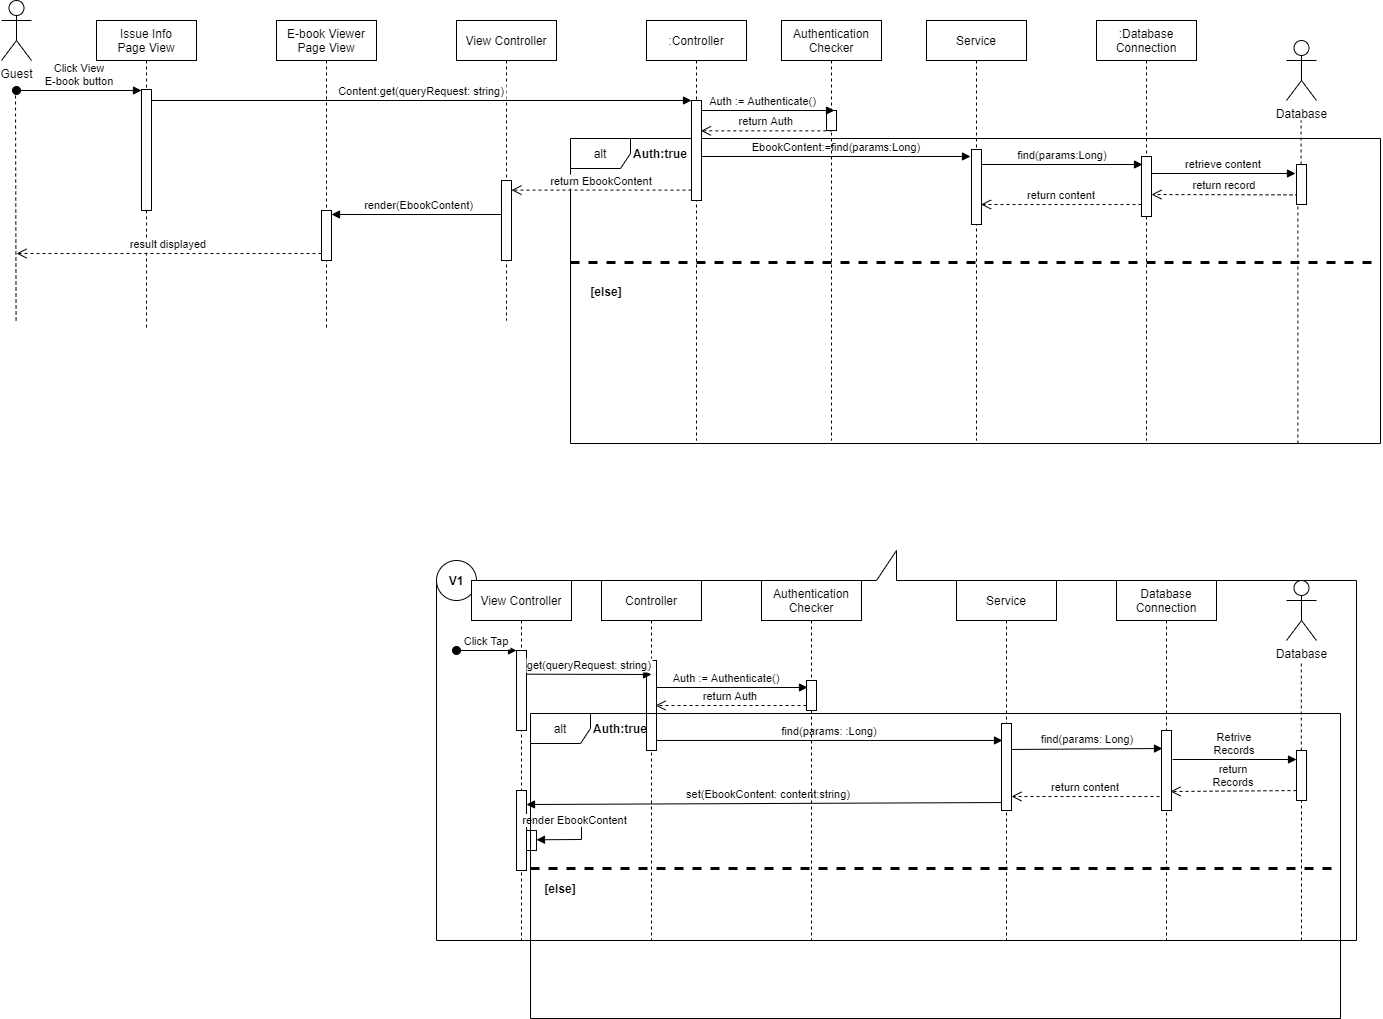

The diagram above was exported from draw.io. Its source (the exported page's mxGraphModel, read from the mxfile embedded in the PNG):
<mxGraphModel dx="1550" dy="783" grid="1" gridSize="10" guides="1" tooltips="1" connect="1" arrows="1" fold="1" page="1" pageScale="1" pageWidth="850" pageHeight="1100" math="0" shadow="0">
  <root>
    <mxCell id="0" />
    <mxCell id="1" parent="0" />
    <mxCell id="9bp0-L5Z77JWMn4fwnEU-1" value="alt" style="shape=umlFrame;whiteSpace=wrap;html=1;" vertex="1" parent="1">
      <mxGeometry x="234" y="198" width="810" height="305" as="geometry" />
    </mxCell>
    <mxCell id="pdsTgOcyTpb8ftyWchA--1" value="View Controller" style="shape=umlLifeline;perimeter=lifelinePerimeter;container=1;collapsible=0;recursiveResize=0;rounded=0;shadow=0;strokeWidth=1;" parent="1" vertex="1">
      <mxGeometry x="120" y="80" width="100" height="300" as="geometry" />
    </mxCell>
    <mxCell id="pdsTgOcyTpb8ftyWchA--3" value="Click View&#10;E-book button" style="verticalAlign=bottom;startArrow=oval;endArrow=block;startSize=8;shadow=0;strokeWidth=1;" parent="pdsTgOcyTpb8ftyWchA--1" target="wKewPHEJFiD_fcM_LAi2-2" edge="1">
      <mxGeometry relative="1" as="geometry">
        <mxPoint x="-440" y="70" as="sourcePoint" />
        <mxPoint x="-320" y="70" as="targetPoint" />
      </mxGeometry>
    </mxCell>
    <mxCell id="pdsTgOcyTpb8ftyWchA--4" value="" style="points=[];perimeter=orthogonalPerimeter;rounded=0;shadow=0;strokeWidth=1;" parent="pdsTgOcyTpb8ftyWchA--1" vertex="1">
      <mxGeometry x="45" y="160" width="10" height="80" as="geometry" />
    </mxCell>
    <mxCell id="pdsTgOcyTpb8ftyWchA--8" value=":Controller" style="shape=umlLifeline;perimeter=lifelinePerimeter;container=1;collapsible=0;recursiveResize=0;rounded=0;shadow=0;strokeWidth=1;" parent="1" vertex="1">
      <mxGeometry x="310" y="80" width="100" height="420" as="geometry" />
    </mxCell>
    <mxCell id="pdsTgOcyTpb8ftyWchA--9" value="" style="points=[];perimeter=orthogonalPerimeter;rounded=0;shadow=0;strokeWidth=1;" parent="pdsTgOcyTpb8ftyWchA--8" vertex="1">
      <mxGeometry x="45" y="80" width="10" height="100" as="geometry" />
    </mxCell>
    <mxCell id="pdsTgOcyTpb8ftyWchA--10" value="return EbookContent" style="verticalAlign=bottom;endArrow=open;dashed=1;endSize=8;shadow=0;strokeWidth=1;exitX=0;exitY=0.896;exitDx=0;exitDy=0;exitPerimeter=0;" parent="1" source="pdsTgOcyTpb8ftyWchA--9" target="pdsTgOcyTpb8ftyWchA--4" edge="1">
      <mxGeometry relative="1" as="geometry">
        <mxPoint x="180" y="250" as="targetPoint" />
        <mxPoint x="460" y="250" as="sourcePoint" />
      </mxGeometry>
    </mxCell>
    <mxCell id="pdsTgOcyTpb8ftyWchA--11" value="Content:get(queryRequest: string)" style="verticalAlign=bottom;endArrow=block;entryX=0;entryY=0;shadow=0;strokeWidth=1;" parent="1" source="wKewPHEJFiD_fcM_LAi2-2" target="pdsTgOcyTpb8ftyWchA--9" edge="1">
      <mxGeometry relative="1" as="geometry">
        <mxPoint x="275" y="160" as="sourcePoint" />
      </mxGeometry>
    </mxCell>
    <mxCell id="pdsTgOcyTpb8ftyWchA--12" value="Guest" style="shape=umlActor;verticalLabelPosition=bottom;verticalAlign=top;html=1;outlineConnect=0;" parent="1" vertex="1">
      <mxGeometry x="-335" y="60" width="30" height="60" as="geometry" />
    </mxCell>
    <mxCell id="pdsTgOcyTpb8ftyWchA--13" value=":Database&#10;Connection" style="shape=umlLifeline;perimeter=lifelinePerimeter;container=1;collapsible=0;recursiveResize=0;rounded=0;shadow=0;strokeWidth=1;" parent="1" vertex="1">
      <mxGeometry x="760" y="80" width="100" height="420" as="geometry" />
    </mxCell>
    <mxCell id="pdsTgOcyTpb8ftyWchA--14" value="" style="points=[];perimeter=orthogonalPerimeter;rounded=0;shadow=0;strokeWidth=1;" parent="pdsTgOcyTpb8ftyWchA--13" vertex="1">
      <mxGeometry x="45" y="136" width="10" height="60" as="geometry" />
    </mxCell>
    <mxCell id="pdsTgOcyTpb8ftyWchA--15" value="Database" style="shape=umlActor;verticalLabelPosition=bottom;verticalAlign=top;html=1;outlineConnect=0;" parent="1" vertex="1">
      <mxGeometry x="950" y="100" width="30" height="60" as="geometry" />
    </mxCell>
    <mxCell id="pdsTgOcyTpb8ftyWchA--16" value="EbookContent:=find(params:Long)" style="verticalAlign=bottom;endArrow=block;shadow=0;strokeWidth=1;entryX=-0.1;entryY=0.093;entryDx=0;entryDy=0;entryPerimeter=0;" parent="1" target="HuapAEvaDvoRg8MmGfr3-4" edge="1">
      <mxGeometry relative="1" as="geometry">
        <mxPoint x="365" y="216" as="sourcePoint" />
        <mxPoint x="634" y="215" as="targetPoint" />
      </mxGeometry>
    </mxCell>
    <mxCell id="pdsTgOcyTpb8ftyWchA--17" value="" style="endArrow=none;dashed=1;html=1;startArrow=none;" parent="1" source="HuapAEvaDvoRg8MmGfr3-1" edge="1">
      <mxGeometry width="50" height="50" relative="1" as="geometry">
        <mxPoint x="964.5799999999999" y="380" as="sourcePoint" />
        <mxPoint x="964.5799999999999" y="180" as="targetPoint" />
      </mxGeometry>
    </mxCell>
    <mxCell id="pdsTgOcyTpb8ftyWchA--18" value="" style="endArrow=none;dashed=1;html=1;" parent="1" edge="1">
      <mxGeometry width="50" height="50" relative="1" as="geometry">
        <mxPoint x="-320.4200000000003" y="380" as="sourcePoint" />
        <mxPoint x="-321" y="150" as="targetPoint" />
      </mxGeometry>
    </mxCell>
    <mxCell id="pdsTgOcyTpb8ftyWchA--19" value="retrieve content" style="verticalAlign=bottom;endArrow=block;shadow=0;strokeWidth=1;entryX=-0.2;entryY=0.225;entryDx=0;entryDy=0;entryPerimeter=0;" parent="1" edge="1">
      <mxGeometry relative="1" as="geometry">
        <mxPoint x="815" y="233" as="sourcePoint" />
        <mxPoint x="959" y="233" as="targetPoint" />
      </mxGeometry>
    </mxCell>
    <mxCell id="pdsTgOcyTpb8ftyWchA--20" value="return record" style="verticalAlign=bottom;endArrow=open;dashed=1;endSize=8;shadow=0;strokeWidth=1;entryX=1;entryY=0.667;entryDx=0;entryDy=0;entryPerimeter=0;exitX=0.2;exitY=0.76;exitDx=0;exitDy=0;exitPerimeter=0;" parent="1" source="HuapAEvaDvoRg8MmGfr3-1" edge="1">
      <mxGeometry relative="1" as="geometry">
        <mxPoint x="815" y="254.01999999999998" as="targetPoint" />
        <mxPoint x="965" y="264" as="sourcePoint" />
      </mxGeometry>
    </mxCell>
    <mxCell id="snwnYTdJGUyey9fKNiiB-1" value="" style="shape=callout;whiteSpace=wrap;html=1;perimeter=calloutPerimeter;rotation=-180;" parent="1" vertex="1">
      <mxGeometry x="100" y="610" width="920" height="390" as="geometry" />
    </mxCell>
    <mxCell id="snwnYTdJGUyey9fKNiiB-2" value="Database" style="shape=umlActor;verticalLabelPosition=bottom;verticalAlign=top;html=1;outlineConnect=0;" parent="1" vertex="1">
      <mxGeometry x="950" y="640" width="30" height="60" as="geometry" />
    </mxCell>
    <mxCell id="snwnYTdJGUyey9fKNiiB-3" value="" style="endArrow=none;dashed=1;html=1;startArrow=none;" parent="1" source="snwnYTdJGUyey9fKNiiB-5" edge="1">
      <mxGeometry width="50" height="50" relative="1" as="geometry">
        <mxPoint x="965" y="1000" as="sourcePoint" />
        <mxPoint x="964.8000000000002" y="720" as="targetPoint" />
      </mxGeometry>
    </mxCell>
    <mxCell id="snwnYTdJGUyey9fKNiiB-4" value="find(params: :Long)" style="verticalAlign=bottom;endArrow=block;shadow=0;strokeWidth=1;entryX=0.1;entryY=0.195;entryDx=0;entryDy=0;entryPerimeter=0;" parent="1" source="snwnYTdJGUyey9fKNiiB-13" target="HuapAEvaDvoRg8MmGfr3-8" edge="1">
      <mxGeometry relative="1" as="geometry">
        <mxPoint x="516" y="800.0250000000001" as="sourcePoint" />
        <mxPoint x="665" y="800.0250000000001" as="targetPoint" />
        <Array as="points" />
      </mxGeometry>
    </mxCell>
    <mxCell id="snwnYTdJGUyey9fKNiiB-5" value="" style="points=[];perimeter=orthogonalPerimeter;rounded=0;shadow=0;strokeWidth=1;" parent="1" vertex="1">
      <mxGeometry x="960" y="810" width="10" height="50" as="geometry" />
    </mxCell>
    <mxCell id="snwnYTdJGUyey9fKNiiB-6" value="" style="endArrow=none;dashed=1;html=1;startArrow=none;" parent="1" target="snwnYTdJGUyey9fKNiiB-5" edge="1">
      <mxGeometry width="50" height="50" relative="1" as="geometry">
        <mxPoint x="965" y="1000" as="sourcePoint" />
        <mxPoint x="964.8000000000002" y="720" as="targetPoint" />
      </mxGeometry>
    </mxCell>
    <mxCell id="snwnYTdJGUyey9fKNiiB-7" value="Retrive&#10;Records" style="verticalAlign=bottom;endArrow=block;shadow=0;strokeWidth=1;" parent="1" edge="1">
      <mxGeometry relative="1" as="geometry">
        <mxPoint x="836" y="819" as="sourcePoint" />
        <mxPoint x="960" y="819" as="targetPoint" />
        <Array as="points" />
      </mxGeometry>
    </mxCell>
    <mxCell id="snwnYTdJGUyey9fKNiiB-8" value="return&#10;Records" style="verticalAlign=bottom;endArrow=open;dashed=1;endSize=8;exitX=-0.026;exitY=1.002;shadow=0;strokeWidth=1;exitDx=0;exitDy=0;exitPerimeter=0;" parent="1" edge="1">
      <mxGeometry relative="1" as="geometry">
        <mxPoint x="833.9999999999998" y="851" as="targetPoint" />
        <mxPoint x="960" y="850.06" as="sourcePoint" />
      </mxGeometry>
    </mxCell>
    <mxCell id="snwnYTdJGUyey9fKNiiB-9" value="set(EbookContent: content:string)" style="verticalAlign=bottom;endArrow=block;shadow=0;strokeWidth=1;entryX=1;entryY=0.175;entryDx=0;entryDy=0;entryPerimeter=0;" parent="1" target="snwnYTdJGUyey9fKNiiB-19" edge="1">
      <mxGeometry relative="1" as="geometry">
        <mxPoint x="673.9999999999998" y="862" as="sourcePoint" />
        <mxPoint x="385" y="863.04" as="targetPoint" />
        <Array as="points" />
      </mxGeometry>
    </mxCell>
    <mxCell id="snwnYTdJGUyey9fKNiiB-10" value="" style="ellipse;whiteSpace=wrap;html=1;aspect=fixed;" parent="1" vertex="1">
      <mxGeometry x="100" y="620" width="40" height="40" as="geometry" />
    </mxCell>
    <mxCell id="snwnYTdJGUyey9fKNiiB-11" value="&lt;b&gt;V1&lt;/b&gt;" style="text;html=1;strokeColor=none;fillColor=none;align=center;verticalAlign=middle;whiteSpace=wrap;rounded=0;" parent="1" vertex="1">
      <mxGeometry x="100" y="630" width="40" height="20" as="geometry" />
    </mxCell>
    <mxCell id="snwnYTdJGUyey9fKNiiB-12" value="Controller" style="shape=umlLifeline;perimeter=lifelinePerimeter;container=1;collapsible=0;recursiveResize=0;rounded=0;shadow=0;strokeWidth=1;" parent="1" vertex="1">
      <mxGeometry x="265" y="640" width="100" height="360" as="geometry" />
    </mxCell>
    <mxCell id="snwnYTdJGUyey9fKNiiB-13" value="" style="points=[];perimeter=orthogonalPerimeter;rounded=0;shadow=0;strokeWidth=1;" parent="snwnYTdJGUyey9fKNiiB-12" vertex="1">
      <mxGeometry x="45" y="80" width="10" height="90" as="geometry" />
    </mxCell>
    <mxCell id="snwnYTdJGUyey9fKNiiB-14" value="Database&#10;Connection" style="shape=umlLifeline;perimeter=lifelinePerimeter;container=1;collapsible=0;recursiveResize=0;rounded=0;shadow=0;strokeWidth=1;" parent="1" vertex="1">
      <mxGeometry x="780" y="640" width="100" height="360" as="geometry" />
    </mxCell>
    <mxCell id="snwnYTdJGUyey9fKNiiB-15" value="" style="points=[];perimeter=orthogonalPerimeter;rounded=0;shadow=0;strokeWidth=1;" parent="snwnYTdJGUyey9fKNiiB-14" vertex="1">
      <mxGeometry x="45" y="150" width="10" height="80" as="geometry" />
    </mxCell>
    <mxCell id="snwnYTdJGUyey9fKNiiB-16" value="View Controller" style="shape=umlLifeline;perimeter=lifelinePerimeter;container=1;collapsible=0;recursiveResize=0;rounded=0;shadow=0;strokeWidth=1;" parent="1" vertex="1">
      <mxGeometry x="135" y="640" width="100" height="360" as="geometry" />
    </mxCell>
    <mxCell id="snwnYTdJGUyey9fKNiiB-17" value="" style="points=[];perimeter=orthogonalPerimeter;rounded=0;shadow=0;strokeWidth=1;" parent="snwnYTdJGUyey9fKNiiB-16" vertex="1">
      <mxGeometry x="45" y="70" width="10" height="80" as="geometry" />
    </mxCell>
    <mxCell id="snwnYTdJGUyey9fKNiiB-18" value="Click Tap" style="verticalAlign=bottom;startArrow=oval;endArrow=block;startSize=8;shadow=0;strokeWidth=1;" parent="snwnYTdJGUyey9fKNiiB-16" target="snwnYTdJGUyey9fKNiiB-17" edge="1">
      <mxGeometry relative="1" as="geometry">
        <mxPoint x="-15" y="70" as="sourcePoint" />
      </mxGeometry>
    </mxCell>
    <mxCell id="snwnYTdJGUyey9fKNiiB-19" value="" style="points=[];perimeter=orthogonalPerimeter;rounded=0;shadow=0;strokeWidth=1;" parent="snwnYTdJGUyey9fKNiiB-16" vertex="1">
      <mxGeometry x="45" y="210" width="10" height="80" as="geometry" />
    </mxCell>
    <mxCell id="snwnYTdJGUyey9fKNiiB-20" value="" style="points=[];perimeter=orthogonalPerimeter;rounded=0;shadow=0;strokeWidth=1;" parent="snwnYTdJGUyey9fKNiiB-16" vertex="1">
      <mxGeometry x="55" y="250" width="10" height="20" as="geometry" />
    </mxCell>
    <mxCell id="snwnYTdJGUyey9fKNiiB-21" value="" style="verticalAlign=bottom;endArrow=block;shadow=0;strokeWidth=1;rounded=0;entryX=1;entryY=0.464;entryDx=0;entryDy=0;entryPerimeter=0;" parent="snwnYTdJGUyey9fKNiiB-16" target="snwnYTdJGUyey9fKNiiB-20" edge="1">
      <mxGeometry relative="1" as="geometry">
        <mxPoint x="56" y="240" as="sourcePoint" />
        <mxPoint x="110" y="260" as="targetPoint" />
        <Array as="points">
          <mxPoint x="110" y="240" />
          <mxPoint x="110" y="259" />
        </Array>
      </mxGeometry>
    </mxCell>
    <mxCell id="snwnYTdJGUyey9fKNiiB-22" value="render EbookContent" style="edgeLabel;html=1;align=center;verticalAlign=middle;resizable=0;points=[];" parent="snwnYTdJGUyey9fKNiiB-21" vertex="1" connectable="0">
      <mxGeometry x="-0.2215" y="1" relative="1" as="geometry">
        <mxPoint as="offset" />
      </mxGeometry>
    </mxCell>
    <mxCell id="snwnYTdJGUyey9fKNiiB-23" value="get(queryRequest: string)" style="verticalAlign=bottom;endArrow=block;shadow=0;strokeWidth=1;exitX=1.083;exitY=0.871;exitDx=0;exitDy=0;exitPerimeter=0;" parent="1" edge="1">
      <mxGeometry relative="1" as="geometry">
        <mxPoint x="190.83000000000004" y="733.6800000000001" as="sourcePoint" />
        <mxPoint x="315" y="734" as="targetPoint" />
      </mxGeometry>
    </mxCell>
    <mxCell id="HuapAEvaDvoRg8MmGfr3-1" value="" style="points=[];perimeter=orthogonalPerimeter;rounded=0;shadow=0;strokeWidth=1;" parent="1" vertex="1">
      <mxGeometry x="960" y="224" width="10" height="40" as="geometry" />
    </mxCell>
    <mxCell id="HuapAEvaDvoRg8MmGfr3-2" value="" style="endArrow=none;dashed=1;html=1;exitX=0.898;exitY=1;exitDx=0;exitDy=0;exitPerimeter=0;" parent="1" target="HuapAEvaDvoRg8MmGfr3-1" edge="1" source="9bp0-L5Z77JWMn4fwnEU-1">
      <mxGeometry width="50" height="50" relative="1" as="geometry">
        <mxPoint x="965" y="370" as="sourcePoint" />
        <mxPoint x="964.5799999999999" y="180" as="targetPoint" />
      </mxGeometry>
    </mxCell>
    <mxCell id="HuapAEvaDvoRg8MmGfr3-3" value="Service" style="shape=umlLifeline;perimeter=lifelinePerimeter;container=1;collapsible=0;recursiveResize=0;rounded=0;shadow=0;strokeWidth=1;" parent="1" vertex="1">
      <mxGeometry x="590" y="80" width="100" height="420" as="geometry" />
    </mxCell>
    <mxCell id="HuapAEvaDvoRg8MmGfr3-4" value="" style="points=[];perimeter=orthogonalPerimeter;rounded=0;shadow=0;strokeWidth=1;" parent="HuapAEvaDvoRg8MmGfr3-3" vertex="1">
      <mxGeometry x="45" y="129" width="10" height="75" as="geometry" />
    </mxCell>
    <mxCell id="HuapAEvaDvoRg8MmGfr3-5" value="find(params:Long)" style="verticalAlign=bottom;endArrow=block;entryX=0;entryY=0;shadow=0;strokeWidth=1;" parent="1" edge="1">
      <mxGeometry relative="1" as="geometry">
        <mxPoint x="645" y="224" as="sourcePoint" />
        <mxPoint x="806" y="224.0000000000001" as="targetPoint" />
      </mxGeometry>
    </mxCell>
    <mxCell id="HuapAEvaDvoRg8MmGfr3-6" value="return content" style="verticalAlign=bottom;endArrow=open;dashed=1;endSize=8;shadow=0;strokeWidth=1;" parent="1" edge="1">
      <mxGeometry relative="1" as="geometry">
        <mxPoint x="644.5" y="264" as="targetPoint" />
        <mxPoint x="805" y="264" as="sourcePoint" />
      </mxGeometry>
    </mxCell>
    <mxCell id="HuapAEvaDvoRg8MmGfr3-7" value="Service" style="shape=umlLifeline;perimeter=lifelinePerimeter;container=1;collapsible=0;recursiveResize=0;rounded=0;shadow=0;strokeWidth=1;" parent="1" vertex="1">
      <mxGeometry x="620" y="640" width="100" height="360" as="geometry" />
    </mxCell>
    <mxCell id="HuapAEvaDvoRg8MmGfr3-8" value="" style="points=[];perimeter=orthogonalPerimeter;rounded=0;shadow=0;strokeWidth=1;" parent="HuapAEvaDvoRg8MmGfr3-7" vertex="1">
      <mxGeometry x="45" y="143" width="10" height="87" as="geometry" />
    </mxCell>
    <mxCell id="HuapAEvaDvoRg8MmGfr3-9" value="find(params: Long)" style="verticalAlign=bottom;endArrow=block;shadow=0;strokeWidth=1;entryX=-0.1;entryY=0.227;entryDx=0;entryDy=0;entryPerimeter=0;exitX=1.2;exitY=0.373;exitDx=0;exitDy=0;exitPerimeter=0;" parent="1" edge="1">
      <mxGeometry relative="1" as="geometry">
        <mxPoint x="675" y="808.9749999999999" as="sourcePoint" />
        <mxPoint x="826" y="807.9950000000001" as="targetPoint" />
        <Array as="points" />
      </mxGeometry>
    </mxCell>
    <mxCell id="HuapAEvaDvoRg8MmGfr3-10" value="return content" style="verticalAlign=bottom;endArrow=open;dashed=1;endSize=8;shadow=0;strokeWidth=1;entryX=1.1;entryY=0.839;entryDx=0;entryDy=0;entryPerimeter=0;" parent="1" edge="1">
      <mxGeometry relative="1" as="geometry">
        <mxPoint x="675" y="855.9929999999999" as="targetPoint" />
        <mxPoint x="823" y="856" as="sourcePoint" />
      </mxGeometry>
    </mxCell>
    <mxCell id="HuapAEvaDvoRg8MmGfr3-11" value="Authentication&#10;Checker" style="shape=umlLifeline;perimeter=lifelinePerimeter;container=1;collapsible=0;recursiveResize=0;rounded=0;shadow=0;strokeWidth=1;" parent="1" vertex="1">
      <mxGeometry x="445" y="80" width="100" height="420" as="geometry" />
    </mxCell>
    <mxCell id="HuapAEvaDvoRg8MmGfr3-12" value="" style="points=[];perimeter=orthogonalPerimeter;rounded=0;shadow=0;strokeWidth=1;" parent="HuapAEvaDvoRg8MmGfr3-11" vertex="1">
      <mxGeometry x="45" y="90" width="10" height="20" as="geometry" />
    </mxCell>
    <mxCell id="HuapAEvaDvoRg8MmGfr3-13" value="Auth := Authenticate()" style="verticalAlign=bottom;endArrow=block;shadow=0;strokeWidth=1;" parent="1" edge="1">
      <mxGeometry x="-0.0669" relative="1" as="geometry">
        <mxPoint x="364.5" y="170" as="sourcePoint" />
        <mxPoint x="498" y="170" as="targetPoint" />
        <Array as="points" />
        <mxPoint as="offset" />
      </mxGeometry>
    </mxCell>
    <mxCell id="HuapAEvaDvoRg8MmGfr3-14" value="return Auth" style="verticalAlign=bottom;endArrow=open;dashed=1;endSize=8;shadow=0;strokeWidth=1;exitX=0.083;exitY=0.931;exitDx=0;exitDy=0;exitPerimeter=0;" parent="1" edge="1">
      <mxGeometry relative="1" as="geometry">
        <mxPoint x="364.5" y="190.35000000000014" as="targetPoint" />
        <mxPoint x="495.8299999999999" y="190.35000000000014" as="sourcePoint" />
      </mxGeometry>
    </mxCell>
    <mxCell id="HuapAEvaDvoRg8MmGfr3-15" value="Authentication&#10;Checker" style="shape=umlLifeline;perimeter=lifelinePerimeter;container=1;collapsible=0;recursiveResize=0;rounded=0;shadow=0;strokeWidth=1;" parent="1" vertex="1">
      <mxGeometry x="425" y="640" width="100" height="360" as="geometry" />
    </mxCell>
    <mxCell id="HuapAEvaDvoRg8MmGfr3-16" value="" style="points=[];perimeter=orthogonalPerimeter;rounded=0;shadow=0;strokeWidth=1;" parent="HuapAEvaDvoRg8MmGfr3-15" vertex="1">
      <mxGeometry x="45" y="100" width="10" height="30" as="geometry" />
    </mxCell>
    <mxCell id="HuapAEvaDvoRg8MmGfr3-17" value="Auth := Authenticate()" style="verticalAlign=bottom;endArrow=block;shadow=0;strokeWidth=1;" parent="1" edge="1">
      <mxGeometry x="-0.0669" relative="1" as="geometry">
        <mxPoint x="320" y="747" as="sourcePoint" />
        <mxPoint x="471" y="747" as="targetPoint" />
        <Array as="points" />
        <mxPoint as="offset" />
      </mxGeometry>
    </mxCell>
    <mxCell id="HuapAEvaDvoRg8MmGfr3-18" value="return Auth" style="verticalAlign=bottom;endArrow=open;dashed=1;endSize=8;shadow=0;strokeWidth=1;entryX=1;entryY=0.5;entryDx=0;entryDy=0;entryPerimeter=0;" parent="1" edge="1">
      <mxGeometry relative="1" as="geometry">
        <mxPoint x="319" y="765" as="targetPoint" />
        <mxPoint x="470" y="765" as="sourcePoint" />
      </mxGeometry>
    </mxCell>
    <mxCell id="wKewPHEJFiD_fcM_LAi2-1" value="Issue Info&#10;Page View" style="shape=umlLifeline;perimeter=lifelinePerimeter;container=1;collapsible=0;recursiveResize=0;rounded=0;shadow=0;strokeWidth=1;" parent="1" vertex="1">
      <mxGeometry x="-240" y="80" width="100" height="310" as="geometry" />
    </mxCell>
    <mxCell id="wKewPHEJFiD_fcM_LAi2-2" value="" style="points=[];perimeter=orthogonalPerimeter;rounded=0;shadow=0;strokeWidth=1;" parent="wKewPHEJFiD_fcM_LAi2-1" vertex="1">
      <mxGeometry x="45" y="69" width="10" height="121" as="geometry" />
    </mxCell>
    <mxCell id="wKewPHEJFiD_fcM_LAi2-3" value="E-book Viewer&#10;Page View" style="shape=umlLifeline;perimeter=lifelinePerimeter;container=1;collapsible=0;recursiveResize=0;rounded=0;shadow=0;strokeWidth=1;" parent="1" vertex="1">
      <mxGeometry x="-60" y="80" width="100" height="310" as="geometry" />
    </mxCell>
    <mxCell id="wKewPHEJFiD_fcM_LAi2-4" value="" style="points=[];perimeter=orthogonalPerimeter;rounded=0;shadow=0;strokeWidth=1;" parent="wKewPHEJFiD_fcM_LAi2-3" vertex="1">
      <mxGeometry x="45" y="190" width="10" height="50" as="geometry" />
    </mxCell>
    <mxCell id="pdsTgOcyTpb8ftyWchA--21" value="result displayed" style="verticalAlign=bottom;endArrow=open;dashed=1;endSize=8;shadow=0;strokeWidth=1;" parent="1" source="wKewPHEJFiD_fcM_LAi2-4" edge="1">
      <mxGeometry relative="1" as="geometry">
        <mxPoint x="-320" y="313" as="targetPoint" />
        <mxPoint x="170.83000000000004" y="302" as="sourcePoint" />
      </mxGeometry>
    </mxCell>
    <mxCell id="wKewPHEJFiD_fcM_LAi2-5" value="render(EbookContent)" style="verticalAlign=bottom;endArrow=block;shadow=0;strokeWidth=1;exitX=-0.043;exitY=0.425;exitDx=0;exitDy=0;exitPerimeter=0;" parent="1" source="pdsTgOcyTpb8ftyWchA--4" target="wKewPHEJFiD_fcM_LAi2-4" edge="1">
      <mxGeometry x="-0.0373" relative="1" as="geometry">
        <mxPoint x="165" y="312.7399999999998" as="sourcePoint" />
        <mxPoint y="312" as="targetPoint" />
        <Array as="points" />
        <mxPoint as="offset" />
      </mxGeometry>
    </mxCell>
    <mxCell id="9bp0-L5Z77JWMn4fwnEU-2" value="&lt;b&gt;Auth:true&lt;/b&gt;" style="text;html=1;strokeColor=none;fillColor=none;align=center;verticalAlign=middle;whiteSpace=wrap;rounded=0;" vertex="1" parent="1">
      <mxGeometry x="304" y="203" width="40" height="20" as="geometry" />
    </mxCell>
    <mxCell id="9bp0-L5Z77JWMn4fwnEU-3" value="" style="endArrow=none;dashed=1;html=1;strokeWidth=3;" edge="1" parent="1">
      <mxGeometry width="50" height="50" relative="1" as="geometry">
        <mxPoint x="234" y="322" as="sourcePoint" />
        <mxPoint x="1044" y="322" as="targetPoint" />
      </mxGeometry>
    </mxCell>
    <mxCell id="9bp0-L5Z77JWMn4fwnEU-4" value="&lt;b&gt;[else]&lt;/b&gt;" style="text;html=1;strokeColor=none;fillColor=none;align=center;verticalAlign=middle;whiteSpace=wrap;rounded=0;" vertex="1" parent="1">
      <mxGeometry x="250" y="340.5" width="40" height="20" as="geometry" />
    </mxCell>
    <mxCell id="9bp0-L5Z77JWMn4fwnEU-5" value="alt" style="shape=umlFrame;whiteSpace=wrap;html=1;" vertex="1" parent="1">
      <mxGeometry x="194" y="773" width="810" height="305" as="geometry" />
    </mxCell>
    <mxCell id="9bp0-L5Z77JWMn4fwnEU-6" value="&lt;b&gt;Auth:true&lt;/b&gt;" style="text;html=1;strokeColor=none;fillColor=none;align=center;verticalAlign=middle;whiteSpace=wrap;rounded=0;" vertex="1" parent="1">
      <mxGeometry x="264" y="778" width="40" height="20" as="geometry" />
    </mxCell>
    <mxCell id="9bp0-L5Z77JWMn4fwnEU-7" value="" style="endArrow=none;dashed=1;html=1;strokeWidth=3;" edge="1" parent="1">
      <mxGeometry width="50" height="50" relative="1" as="geometry">
        <mxPoint x="194" y="928" as="sourcePoint" />
        <mxPoint x="1004" y="928" as="targetPoint" />
      </mxGeometry>
    </mxCell>
    <mxCell id="9bp0-L5Z77JWMn4fwnEU-8" value="&lt;b&gt;[else]&lt;/b&gt;" style="text;html=1;strokeColor=none;fillColor=none;align=center;verticalAlign=middle;whiteSpace=wrap;rounded=0;" vertex="1" parent="1">
      <mxGeometry x="204" y="938" width="40" height="20" as="geometry" />
    </mxCell>
  </root>
</mxGraphModel>